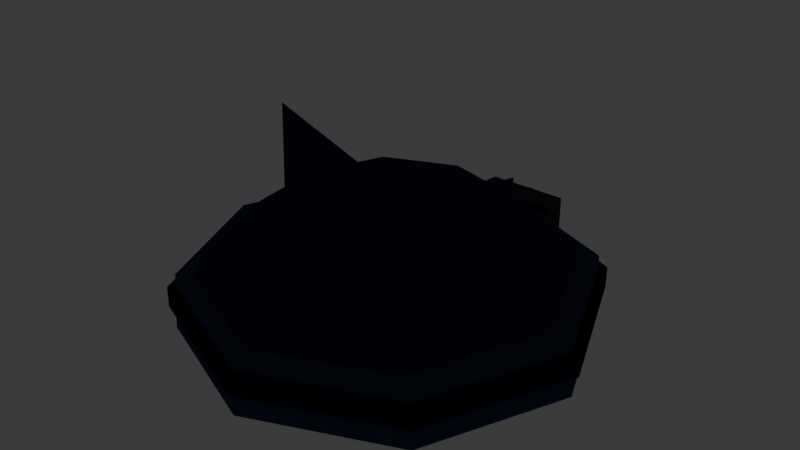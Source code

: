 # Source: hat_night_owl.blend  (saved by Blender 5.2.45; exported with 4.5.12 LTS)
import bpy
from mathutils import Matrix  # noqa: F401  (used for matrix-valued properties, if any)

bpy.ops.wm.read_factory_settings(use_empty=True)
scene = bpy.context.scene
scene.name = 'Scene'

# ---- collections
col_collection = bpy.data.collections.new('Collection'); scene.collection.children.link(col_collection)

# ---- materials (node trees are filled in below, after node groups)
mat_mat_flat_lit = bpy.data.materials.new('mat_flat_lit')
mat_mat_emissive_warm = bpy.data.materials.new('mat_emissive_warm')
mat_mat_emissive_ember = bpy.data.materials.new('mat_emissive_ember')

# ---- material node trees
mat_mat_flat_lit.use_nodes = True; mat_mat_flat_lit.node_tree.nodes.clear()
_N = mat_mat_flat_lit.node_tree.nodes; _L = mat_mat_flat_lit.node_tree.links
n0 = _N.new('ShaderNodeOutputMaterial'); n0.name = 'Material Output'; n0.location = (0, 0)
n1 = _N.new('ShaderNodeBsdfPrincipled'); n1.name = 'Principled BSDF'; n1.location = (0, 0)
n1.inputs[2].default_value = 1.0
n1.inputs[10].default_value = 0.005
n1.inputs[13].default_value = 0.0
n2 = _N.new('ShaderNodeVertexColor'); n2.name = 'Color Attribute'; n2.location = (0, 0)
n2.layer_name = 'Col'
_L.new(n2.outputs[0], n1.inputs[0])
_L.new(n1.outputs[0], n0.inputs[0])
n0.is_active_output = True
mat_mat_emissive_warm.use_nodes = True; mat_mat_emissive_warm.node_tree.nodes.clear()
_N = mat_mat_emissive_warm.node_tree.nodes; _L = mat_mat_emissive_warm.node_tree.links
n0 = _N.new('ShaderNodeOutputMaterial'); n0.name = 'Material Output'; n0.location = (0, 0)
n1 = _N.new('ShaderNodeBsdfPrincipled'); n1.name = 'Principled BSDF'; n1.location = (0, 0)
n1.inputs[2].default_value = 1.0
n1.inputs[10].default_value = 0.005
n1.inputs[13].default_value = 0.0
n1.inputs[27].default_value = (1.0, 0.4564, 0.1022, 1.0)
n1.inputs[28].default_value = 1.0
n2 = _N.new('ShaderNodeVertexColor'); n2.name = 'Color Attribute'; n2.location = (0, 0)
n2.layer_name = 'Col'
_L.new(n2.outputs[0], n1.inputs[0])
_L.new(n1.outputs[0], n0.inputs[0])
n0.is_active_output = True
mat_mat_emissive_ember.use_nodes = True; mat_mat_emissive_ember.node_tree.nodes.clear()
_N = mat_mat_emissive_ember.node_tree.nodes; _L = mat_mat_emissive_ember.node_tree.links
n0 = _N.new('ShaderNodeOutputMaterial'); n0.name = 'Material Output'; n0.location = (0, 0)
n1 = _N.new('ShaderNodeBsdfPrincipled'); n1.name = 'Principled BSDF'; n1.location = (0, 0)
n1.inputs[2].default_value = 1.0
n1.inputs[10].default_value = 0.005
n1.inputs[13].default_value = 0.0
n1.inputs[27].default_value = (1.0, 0.1022, 0.0137, 1.0)
n1.inputs[28].default_value = 1.0
n2 = _N.new('ShaderNodeVertexColor'); n2.name = 'Color Attribute'; n2.location = (0, 0)
n2.layer_name = 'Col'
_L.new(n2.outputs[0], n1.inputs[0])
_L.new(n1.outputs[0], n0.inputs[0])
n0.is_active_output = True

# ---- world
world_world = bpy.data.worlds.new('World'); scene.world = world_world
world_world.use_nodes = True; world_world.node_tree.nodes.clear()
_N = world_world.node_tree.nodes; _L = world_world.node_tree.links
n0 = _N.new('ShaderNodeOutputWorld'); n0.name = 'World Output'; n0.location = (200, 100)
n1 = _N.new('ShaderNodeBackground'); n1.name = 'Background'; n1.location = (-200, 100)
n1.inputs[0].default_value = (0.05088, 0.05088, 0.05088, 1.0)
_L.new(n1.outputs[0], n0.inputs[0])
n0.is_active_output = True
world_world.color = (0.05088, 0.05088, 0.05088)
world_world.sun_shadow_jitter_overblur = 0.0

# ---- meshes
me_hat = bpy.data.meshes.new('Hat')
me_hat.from_pydata([(0.0, -0.01, 0.15), (0.0, 0.098, 0.1299), (0.0, -0.2267, 0.046), (0.0, 0.1989, 0.0), (0.0, -0.2267, 0.024), (-0.1505, 0.1418, 0.0), (-0.2089, -0.008933, 0.06), (0.1544, -0.1627, 0.046), (0.07354, 0.06637, 0.1299), (0.1274, 0.1223, 0.075), (0.1425, 0.1388, 0.0), (-0.2128, -0.008667, 0.0), (-0.1477, -0.1566, 0.06), (0.1544, -0.1627, 0.024), (0.2184, -0.008267, 0.046), (0.104, -0.01, 0.1299), (0.1801, -0.01, 0.075), (0.2028, -0.009333, 0.0), (-0.1505, -0.1591, 0.0), (0.0, -0.2178, 0.06), (0.2184, -0.008267, 0.024), (0.1544, 0.1462, 0.046), (0.07354, -0.08637, 0.1299), (0.1274, -0.1423, 0.075), (0.1425, -0.1571, 0.0), (0.0, -0.2215, 0.0), (0.1477, -0.1566, 0.06), (0.1398, -0.01, 0.196), (0.03374, -0.01, 0.1392), (0.0, -0.118, 0.1299), (0.0, -0.1971, 0.075), (0.0, -0.2169, 0.0), (0.1505, -0.1591, 0.0), (0.2089, -0.008933, 0.06), (-0.04923, 0.1997, 0.0125), (0.08416, -0.066, 0.124), (-0.07354, -0.08637, 0.1299), (-0.1274, -0.1423, 0.075), (-0.1425, -0.1571, 0.0), (0.2128, -0.008667, 0.0), (0.1477, 0.1388, 0.06), (0.0, 0.2101, 0.024), (-0.1398, -0.01, 0.196), (-0.104, -0.01, 0.1299), (-0.1801, -0.01, 0.075), (-0.2028, -0.009333, 0.0), (0.1505, 0.1418, 0.0), (0.0, 0.2, 0.06), (-0.1346, -0.01, 0.1088), (0.1544, 0.1462, 0.024), (-0.07354, 0.06637, 0.1299), (-0.1274, 0.1223, 0.075), (-0.1425, 0.1388, 0.0), (0.0, 0.2041, 0.0), (-0.04923, 0.1997, 0.0575), (-0.08416, -0.066, 0.124), (0.08416, 0.046, 0.124), (-0.03374, -0.01, 0.1392), (0.0, 0.1771, 0.075), (0.0, 0.2101, 0.046), (0.1346, -0.01, 0.1088), (-0.08416, 0.046, 0.124), (-0.1477, 0.1388, 0.06), (-0.1544, -0.1627, 0.024), (-0.1544, -0.1627, 0.046), (-0.2184, -0.008267, 0.024), (-0.2184, -0.008267, 0.046), (-0.1544, 0.1462, 0.024), (-0.1544, 0.1462, 0.046), (-0.04478, 0.2314, 0.0125), (-0.04478, 0.2314, 0.0575), (0.04923, 0.1997, 0.0125), (0.04923, 0.1997, 0.0575), (0.04478, 0.2314, 0.0125), (0.04478, 0.2314, 0.0575), (0.0, 0.2388, 0.055), (0.0, 0.2313, 0.055), (0.0235, 0.2383, 0.045), (0.02419, 0.2308, 0.045), (0.0235, 0.2383, 0.025), (0.02419, 0.2308, 0.025), (0.0, 0.2388, 0.015), (0.0, 0.2313, 0.015), (-0.0235, 0.2383, 0.025), (-0.02419, 0.2308, 0.025), (-0.0235, 0.2383, 0.045), (-0.02419, 0.2308, 0.045)], [], [(60, 35, 28, 56), (3, 58, 9, 10), (1, 0, 8), (61, 57, 55, 48), (61, 42, 57), (58, 1, 8, 9), (32, 26, 19, 25), (10, 9, 16, 17), (8, 0, 15), (56, 27, 60), (49, 21, 14, 20), (9, 8, 15, 16), (17, 16, 23, 24), (15, 0, 22), (47, 62, 6, 12, 19, 26, 33, 40), (79, 80, 82, 81), (16, 15, 22, 23), (22, 0, 29), (18, 12, 6, 11), (39, 33, 26, 32), (23, 22, 29, 30), (74, 70, 54, 72), (24, 23, 30, 31), (60, 27, 35), (48, 42, 61), (30, 29, 36, 37), (46, 40, 33, 39), (31, 30, 37, 38), (29, 0, 36), (55, 42, 48), (57, 42, 55), (37, 36, 43, 44), (38, 37, 44, 45), (36, 0, 43), (25, 19, 12, 18), (53, 47, 40, 46), (44, 43, 50, 51), (41, 59, 21, 49), (45, 44, 51, 52), (43, 0, 50), (35, 27, 28), (51, 50, 1, 58), (11, 6, 62, 5), (52, 51, 58, 3), (50, 0, 1), (5, 62, 47, 53), (5, 53, 46, 39, 32, 25, 18, 11), (77, 78, 80, 79), (28, 27, 56), (69, 73, 71, 34), (20, 14, 7, 13), (71, 72, 54, 34), (13, 7, 2, 4), (73, 74, 72, 71), (4, 2, 64, 63), (75, 76, 78, 77), (69, 70, 74, 73), (63, 64, 66, 65), (14, 21, 59, 68, 66, 64, 2, 7), (34, 54, 70, 69), (65, 66, 68, 67), (67, 68, 59, 41), (49, 20, 13, 4, 63, 65, 67, 41), (81, 82, 84, 83), (75, 77, 79, 81, 83, 85), (83, 84, 86, 85), (85, 86, 76, 75), (82, 80, 78, 76, 86, 84)])
_ca = me_hat.color_attributes.new('Col', 'BYTE_COLOR', 'CORNER')
_ca.data.foreach_set('color', [0.02519, 0.0356, 0.08022, 1.0, 0.02519, 0.0356, 0.08022, 1.0, 0.02519, 0.0356, 0.08022, 1.0, 0.02519, 0.0356, 0.08022, 1.0, 0.02519, 0.0356, 0.08022, 1.0, 0.02519, 0.0356, 0.08022, 1.0, 0.02519, 0.0356, 0.08022, 1.0, 0.02519, 0.0356, 0.08022, 1.0, 0.02519, 0.0356, 0.08022, 1.0, 0.02519, 0.0356, 0.08022, 1.0, 0.02519, 0.0356, 0.08022, 1.0, 0.02519, 0.0356, 0.08022, 1.0, 0.02519, 0.0356, 0.08022, 1.0, 0.02519, 0.0356, 0.08022, 1.0, 0.02519, 0.0356, 0.08022, 1.0, 0.02519, 0.0356, 0.08022, 1.0, 0.02519, 0.0356, 0.08022, 1.0, 0.02519, 0.0356, 0.08022, 1.0, 0.02519, 0.0356, 0.08022, 1.0, 0.02519, 0.0356, 0.08022, 1.0, 0.02519, 0.0356, 0.08022, 1.0, 0.02519, 0.0356, 0.08022, 1.0, 0.04231, 0.05951, 0.1221, 1.0, 0.04231, 0.05951, 0.1221, 1.0, 0.04231, 0.05951, 0.1221, 1.0, 0.04231, 0.05951, 0.1221, 1.0, 0.02519, 0.0356, 0.08022, 1.0, 0.02519, 0.0356, 0.08022, 1.0, 0.02519, 0.0356, 0.08022, 1.0, 0.02519, 0.0356, 0.08022, 1.0, 0.02519, 0.0356, 0.08022, 1.0, 0.02519, 0.0356, 0.08022, 1.0, 0.02519, 0.0356, 0.08022, 1.0, 0.02519, 0.0356, 0.08022, 1.0, 0.02519, 0.0356, 0.08022, 1.0, 0.02519, 0.0356, 0.08022, 1.0, 0.02519, 0.01938, 0.01764, 1.0, 0.02519, 0.01938, 0.01764, 1.0, 0.02519, 0.01938, 0.01764, 1.0, 0.02519, 0.01938, 0.01764, 1.0, 0.02519, 0.0356, 0.08022, 1.0, 0.02519, 0.0356, 0.08022, 1.0, 0.02519, 0.0356, 0.08022, 1.0, 0.02519, 0.0356, 0.08022, 1.0, 0.02519, 0.0356, 0.08022, 1.0, 0.02519, 0.0356, 0.08022, 1.0, 0.02519, 0.0356, 0.08022, 1.0, 0.02519, 0.0356, 0.08022, 1.0, 0.02519, 0.0356, 0.08022, 1.0, 0.02519, 0.0356, 0.08022, 1.0, 0.02519, 0.0356, 0.08022, 1.0, 0.04231, 0.05951, 0.1221, 1.0, 0.04231, 0.05951, 0.1221, 1.0, 0.04231, 0.05951, 0.1221, 1.0, 0.04231, 0.05951, 0.1221, 1.0, 0.04231, 0.05951, 0.1221, 1.0, 0.04231, 0.05951, 0.1221, 1.0, 0.04231, 0.05951, 0.1221, 1.0, 0.04231, 0.05951, 0.1221, 1.0, 0.807, 0.5776, 0.2542, 1.0, 0.807, 0.5776, 0.2542, 1.0, 0.807, 0.5776, 0.2542, 1.0, 0.807, 0.5776, 0.2542, 1.0, 0.02519, 0.0356, 0.08022, 1.0, 0.02519, 0.0356, 0.08022, 1.0, 0.02519, 0.0356, 0.08022, 1.0, 0.02519, 0.0356, 0.08022, 1.0, 0.02519, 0.0356, 0.08022, 1.0, 0.02519, 0.0356, 0.08022, 1.0, 0.02519, 0.0356, 0.08022, 1.0, 0.04231, 0.05951, 0.1221, 1.0, 0.04231, 0.05951, 0.1221, 1.0, 0.04231, 0.05951, 0.1221, 1.0, 0.04231, 0.05951, 0.1221, 1.0, 0.04231, 0.05951, 0.1221, 1.0, 0.04231, 0.05951, 0.1221, 1.0, 0.04231, 0.05951, 0.1221, 1.0, 0.04231, 0.05951, 0.1221, 1.0, 0.02519, 0.0356, 0.08022, 1.0, 0.02519, 0.0356, 0.08022, 1.0, 0.02519, 0.0356, 0.08022, 1.0, 0.02519, 0.0356, 0.08022, 1.0, 0.04817, 0.05448, 0.05781, 1.0, 0.04817, 0.05448, 0.05781, 1.0, 0.04817, 0.05448, 0.05781, 1.0, 0.04817, 0.05448, 0.05781, 1.0, 0.02519, 0.0356, 0.08022, 1.0, 0.02519, 0.0356, 0.08022, 1.0, 0.02519, 0.0356, 0.08022, 1.0, 0.02519, 0.0356, 0.08022, 1.0, 0.02519, 0.0356, 0.08022, 1.0, 0.02519, 0.0356, 0.08022, 1.0, 0.02519, 0.0356, 0.08022, 1.0, 0.02519, 0.0356, 0.08022, 1.0, 0.02519, 0.0356, 0.08022, 1.0, 0.02519, 0.0356, 0.08022, 1.0, 0.02519, 0.0356, 0.08022, 1.0, 0.02519, 0.0356, 0.08022, 1.0, 0.02519, 0.0356, 0.08022, 1.0, 0.02519, 0.0356, 0.08022, 1.0, 0.04231, 0.05951, 0.1221, 1.0, 0.04231, 0.05951, 0.1221, 1.0, 0.04231, 0.05951, 0.1221, 1.0, 0.04231, 0.05951, 0.1221, 1.0, 0.02519, 0.0356, 0.08022, 1.0, 0.02519, 0.0356, 0.08022, 1.0, 0.02519, 0.0356, 0.08022, 1.0, 0.02519, 0.0356, 0.08022, 1.0, 0.02519, 0.0356, 0.08022, 1.0, 0.02519, 0.0356, 0.08022, 1.0, 0.02519, 0.0356, 0.08022, 1.0, 0.02519, 0.0356, 0.08022, 1.0, 0.02519, 0.0356, 0.08022, 1.0, 0.02519, 0.0356, 0.08022, 1.0, 0.02519, 0.0356, 0.08022, 1.0, 0.02519, 0.0356, 0.08022, 1.0, 0.02519, 0.0356, 0.08022, 1.0, 0.02519, 0.0356, 0.08022, 1.0, 0.02519, 0.0356, 0.08022, 1.0, 0.02519, 0.0356, 0.08022, 1.0, 0.02519, 0.0356, 0.08022, 1.0, 0.02519, 0.0356, 0.08022, 1.0, 0.02519, 0.0356, 0.08022, 1.0, 0.02519, 0.0356, 0.08022, 1.0, 0.02519, 0.0356, 0.08022, 1.0, 0.02519, 0.0356, 0.08022, 1.0, 0.02519, 0.0356, 0.08022, 1.0, 0.02519, 0.0356, 0.08022, 1.0, 0.04231, 0.05951, 0.1221, 1.0, 0.04231, 0.05951, 0.1221, 1.0, 0.04231, 0.05951, 0.1221, 1.0, 0.04231, 0.05951, 0.1221, 1.0, 0.04231, 0.05951, 0.1221, 1.0, 0.04231, 0.05951, 0.1221, 1.0, 0.04231, 0.05951, 0.1221, 1.0, 0.04231, 0.05951, 0.1221, 1.0, 0.02519, 0.0356, 0.08022, 1.0, 0.02519, 0.0356, 0.08022, 1.0, 0.02519, 0.0356, 0.08022, 1.0, 0.02519, 0.0356, 0.08022, 1.0, 0.02519, 0.01938, 0.01764, 1.0, 0.02519, 0.01938, 0.01764, 1.0, 0.02519, 0.01938, 0.01764, 1.0, 0.02519, 0.01938, 0.01764, 1.0, 0.02519, 0.0356, 0.08022, 1.0, 0.02519, 0.0356, 0.08022, 1.0, 0.02519, 0.0356, 0.08022, 1.0, 0.02519, 0.0356, 0.08022, 1.0, 0.02519, 0.0356, 0.08022, 1.0, 0.02519, 0.0356, 0.08022, 1.0, 0.02519, 0.0356, 0.08022, 1.0, 0.02519, 0.0356, 0.08022, 1.0, 0.02519, 0.0356, 0.08022, 1.0, 0.02519, 0.0356, 0.08022, 1.0, 0.02519, 0.0356, 0.08022, 1.0, 0.02519, 0.0356, 0.08022, 1.0, 0.02519, 0.0356, 0.08022, 1.0, 0.02519, 0.0356, 0.08022, 1.0, 0.04231, 0.05951, 0.1221, 1.0, 0.04231, 0.05951, 0.1221, 1.0, 0.04231, 0.05951, 0.1221, 1.0, 0.04231, 0.05951, 0.1221, 1.0, 0.02519, 0.0356, 0.08022, 1.0, 0.02519, 0.0356, 0.08022, 1.0, 0.02519, 0.0356, 0.08022, 1.0, 0.02519, 0.0356, 0.08022, 1.0, 0.02519, 0.0356, 0.08022, 1.0, 0.02519, 0.0356, 0.08022, 1.0, 0.02519, 0.0356, 0.08022, 1.0, 0.04231, 0.05951, 0.1221, 1.0, 0.04231, 0.05951, 0.1221, 1.0, 0.04231, 0.05951, 0.1221, 1.0, 0.04231, 0.05951, 0.1221, 1.0, 0.04231, 0.05951, 0.1221, 1.0, 0.04231, 0.05951, 0.1221, 1.0, 0.04231, 0.05951, 0.1221, 1.0, 0.04231, 0.05951, 0.1221, 1.0, 0.04231, 0.05951, 0.1221, 1.0, 0.04231, 0.05951, 0.1221, 1.0, 0.04231, 0.05951, 0.1221, 1.0, 0.04231, 0.05951, 0.1221, 1.0, 0.807, 0.5776, 0.2542, 1.0, 0.807, 0.5776, 0.2542, 1.0, 0.807, 0.5776, 0.2542, 1.0, 0.807, 0.5776, 0.2542, 1.0, 0.02519, 0.0356, 0.08022, 1.0, 0.02519, 0.0356, 0.08022, 1.0, 0.02519, 0.0356, 0.08022, 1.0, 0.04817, 0.05448, 0.05781, 1.0, 0.04817, 0.05448, 0.05781, 1.0, 0.04817, 0.05448, 0.05781, 1.0, 0.04817, 0.05448, 0.05781, 1.0, 0.02519, 0.01938, 0.01764, 1.0, 0.02519, 0.01938, 0.01764, 1.0, 0.02519, 0.01938, 0.01764, 1.0, 0.02519, 0.01938, 0.01764, 1.0, 0.04817, 0.05448, 0.05781, 1.0, 0.04817, 0.05448, 0.05781, 1.0, 0.04817, 0.05448, 0.05781, 1.0, 0.04817, 0.05448, 0.05781, 1.0, 0.02519, 0.01938, 0.01764, 1.0, 0.02519, 0.01938, 0.01764, 1.0, 0.02519, 0.01938, 0.01764, 1.0, 0.02519, 0.01938, 0.01764, 1.0, 0.04817, 0.05448, 0.05781, 1.0, 0.04817, 0.05448, 0.05781, 1.0, 0.04817, 0.05448, 0.05781, 1.0, 0.04817, 0.05448, 0.05781, 1.0, 0.02519, 0.01938, 0.01764, 1.0, 0.02519, 0.01938, 0.01764, 1.0, 0.02519, 0.01938, 0.01764, 1.0, 0.02519, 0.01938, 0.01764, 1.0, 0.807, 0.5776, 0.2542, 1.0, 0.807, 0.5776, 0.2542, 1.0, 0.807, 0.5776, 0.2542, 1.0, 0.807, 0.5776, 0.2542, 1.0, 0.04817, 0.05448, 0.05781, 1.0, 0.04817, 0.05448, 0.05781, 1.0, 0.04817, 0.05448, 0.05781, 1.0, 0.04817, 0.05448, 0.05781, 1.0, 0.02519, 0.01938, 0.01764, 1.0, 0.02519, 0.01938, 0.01764, 1.0, 0.02519, 0.01938, 0.01764, 1.0, 0.02519, 0.01938, 0.01764, 1.0, 0.02519, 0.01938, 0.01764, 1.0, 0.02519, 0.01938, 0.01764, 1.0, 0.02519, 0.01938, 0.01764, 1.0, 0.02519, 0.01938, 0.01764, 1.0, 0.02519, 0.01938, 0.01764, 1.0, 0.02519, 0.01938, 0.01764, 1.0, 0.02519, 0.01938, 0.01764, 1.0, 0.02519, 0.01938, 0.01764, 1.0, 0.04817, 0.05448, 0.05781, 1.0, 0.04817, 0.05448, 0.05781, 1.0, 0.04817, 0.05448, 0.05781, 1.0, 0.04817, 0.05448, 0.05781, 1.0, 0.02519, 0.01938, 0.01764, 1.0, 0.02519, 0.01938, 0.01764, 1.0, 0.02519, 0.01938, 0.01764, 1.0, 0.02519, 0.01938, 0.01764, 1.0, 0.02519, 0.01938, 0.01764, 1.0, 0.02519, 0.01938, 0.01764, 1.0, 0.02519, 0.01938, 0.01764, 1.0, 0.02519, 0.01938, 0.01764, 1.0, 0.02519, 0.01938, 0.01764, 1.0, 0.02519, 0.01938, 0.01764, 1.0, 0.02519, 0.01938, 0.01764, 1.0, 0.02519, 0.01938, 0.01764, 1.0, 0.02519, 0.01938, 0.01764, 1.0, 0.02519, 0.01938, 0.01764, 1.0, 0.02519, 0.01938, 0.01764, 1.0, 0.02519, 0.01938, 0.01764, 1.0, 0.807, 0.5776, 0.2542, 1.0, 0.807, 0.5776, 0.2542, 1.0, 0.807, 0.5776, 0.2542, 1.0, 0.807, 0.5776, 0.2542, 1.0, 0.807, 0.5776, 0.2542, 1.0, 0.807, 0.5776, 0.2542, 1.0, 0.807, 0.5776, 0.2542, 1.0, 0.807, 0.5776, 0.2542, 1.0, 0.807, 0.5776, 0.2542, 1.0, 0.807, 0.5776, 0.2542, 1.0, 0.807, 0.5776, 0.2542, 1.0, 0.807, 0.5776, 0.2542, 1.0, 0.807, 0.5776, 0.2542, 1.0, 0.807, 0.5776, 0.2542, 1.0, 0.807, 0.5776, 0.2542, 1.0, 0.807, 0.5776, 0.2542, 1.0, 0.807, 0.5776, 0.2542, 1.0, 0.807, 0.5776, 0.2542, 1.0, 0.807, 0.5776, 0.2542, 1.0, 0.807, 0.5776, 0.2542, 1.0, 0.807, 0.5776, 0.2542, 1.0, 0.807, 0.5776, 0.2542, 1.0, 0.807, 0.5776, 0.2542, 1.0, 0.807, 0.5776, 0.2542, 1.0])
me_hat.materials.append(mat_mat_flat_lit)
me_hat.materials.append(mat_mat_emissive_warm)
me_hat.materials.append(mat_mat_emissive_ember)
me_hat.update()

# ---- objects
ob_hat = bpy.data.objects.new('Hat', me_hat)

# ---- transforms, parenting, visibility, modifiers, constraints
ob_hat.location = (0.0, 0.0, 0.0)

# ---- collection membership
scene.collection.objects.link(ob_hat)

# ---- scene / render settings (as saved in the file)
scene.frame_start = 1; scene.frame_end = 250; scene.frame_set(1)
scene.render.engine = 'BLENDER_EEVEE_NEXT'
scene.render.bake_bias = 0.0
scene.render.bake_samples = 0
scene.render.compositor_device = 'GPU'
scene.eevee.use_volume_custom_range = False
scene.eevee.fast_gi_thickness_near = 0.1
scene.eevee.fast_gi_thickness_far = 0.0
scene.eevee.ray_tracing_options.screen_trace_thickness = 0.1
bpy.context.view_layer.update()

# ---- added for rendering (the .blend has no active camera): camera
cam_auto = bpy.data.cameras.new('AutoCamera')
cam_auto.lens = 50.0
cam_auto.sensor_width = 36.0
cam_auto.clip_end = 1000.0
ob_auto_camera = bpy.data.objects.new('AutoCamera', cam_auto)
scene.collection.objects.link(ob_auto_camera)
ob_auto_camera.location = (0.617839, -0.735348, 0.59228)
ob_auto_camera.rotation_euler = (1.09748, -7.21219e-08, 0.694738)
scene.camera = ob_auto_camera
bpy.context.view_layer.update()
